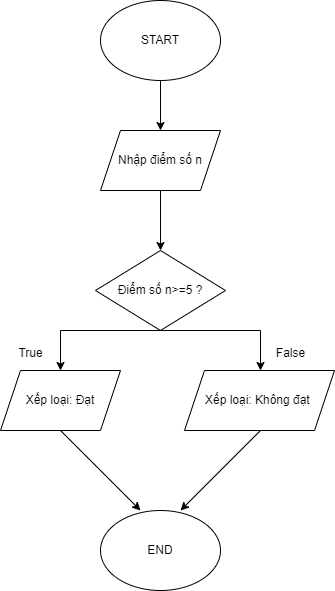

The diagram above was exported from draw.io. Its source (the exported page's mxGraphModel, read from the mxfile embedded in the PNG):
<mxGraphModel dx="778" dy="541" grid="1" gridSize="10" guides="1" tooltips="1" connect="1" arrows="1" fold="1" page="1" pageScale="1" pageWidth="827" pageHeight="1169" math="0" shadow="0">
  <root>
    <mxCell id="WIyWlLk6GJQsqaUBKTNV-0" />
    <mxCell id="WIyWlLk6GJQsqaUBKTNV-1" parent="WIyWlLk6GJQsqaUBKTNV-0" />
    <mxCell id="HNSWy29YztEAPJvGdrVM-0" value="START" style="ellipse;whiteSpace=wrap;html=1;" parent="WIyWlLk6GJQsqaUBKTNV-1" vertex="1">
      <mxGeometry x="180" y="10" width="120" height="80" as="geometry" />
    </mxCell>
    <mxCell id="HNSWy29YztEAPJvGdrVM-1" value="" style="endArrow=classic;html=1;rounded=0;exitX=0.5;exitY=1;exitDx=0;exitDy=0;" parent="WIyWlLk6GJQsqaUBKTNV-1" source="HNSWy29YztEAPJvGdrVM-0" edge="1">
      <mxGeometry width="50" height="50" relative="1" as="geometry">
        <mxPoint x="220" y="310" as="sourcePoint" />
        <mxPoint x="240" y="140" as="targetPoint" />
      </mxGeometry>
    </mxCell>
    <mxCell id="HNSWy29YztEAPJvGdrVM-4" value="Nhập điểm số n" style="shape=parallelogram;perimeter=parallelogramPerimeter;whiteSpace=wrap;html=1;fixedSize=1;" parent="WIyWlLk6GJQsqaUBKTNV-1" vertex="1">
      <mxGeometry x="180" y="140" width="120" height="60" as="geometry" />
    </mxCell>
    <mxCell id="HNSWy29YztEAPJvGdrVM-5" value="Điểm số n&amp;gt;=5 ?" style="rhombus;whiteSpace=wrap;html=1;" parent="WIyWlLk6GJQsqaUBKTNV-1" vertex="1">
      <mxGeometry x="175" y="260" width="130" height="80" as="geometry" />
    </mxCell>
    <mxCell id="HNSWy29YztEAPJvGdrVM-9" value="" style="endArrow=classic;html=1;rounded=0;exitX=0.5;exitY=1;exitDx=0;exitDy=0;entryX=0.5;entryY=0;entryDx=0;entryDy=0;" parent="WIyWlLk6GJQsqaUBKTNV-1" source="HNSWy29YztEAPJvGdrVM-4" target="HNSWy29YztEAPJvGdrVM-5" edge="1">
      <mxGeometry width="50" height="50" relative="1" as="geometry">
        <mxPoint x="220" y="360" as="sourcePoint" />
        <mxPoint x="270" y="310" as="targetPoint" />
      </mxGeometry>
    </mxCell>
    <mxCell id="HNSWy29YztEAPJvGdrVM-12" value="" style="endArrow=none;html=1;rounded=0;" parent="WIyWlLk6GJQsqaUBKTNV-1" edge="1">
      <mxGeometry width="50" height="50" relative="1" as="geometry">
        <mxPoint x="140" y="340" as="sourcePoint" />
        <mxPoint x="340" y="340" as="targetPoint" />
      </mxGeometry>
    </mxCell>
    <mxCell id="HNSWy29YztEAPJvGdrVM-14" value="" style="endArrow=classic;html=1;rounded=0;" parent="WIyWlLk6GJQsqaUBKTNV-1" edge="1">
      <mxGeometry width="50" height="50" relative="1" as="geometry">
        <mxPoint x="140" y="340" as="sourcePoint" />
        <mxPoint x="140" y="380" as="targetPoint" />
      </mxGeometry>
    </mxCell>
    <mxCell id="HNSWy29YztEAPJvGdrVM-15" value="" style="endArrow=classic;html=1;rounded=0;" parent="WIyWlLk6GJQsqaUBKTNV-1" edge="1">
      <mxGeometry width="50" height="50" relative="1" as="geometry">
        <mxPoint x="340" y="340" as="sourcePoint" />
        <mxPoint x="340" y="380" as="targetPoint" />
      </mxGeometry>
    </mxCell>
    <mxCell id="HNSWy29YztEAPJvGdrVM-18" style="edgeStyle=none;rounded=0;orthogonalLoop=1;jettySize=auto;html=1;exitX=0.5;exitY=1;exitDx=0;exitDy=0;" parent="WIyWlLk6GJQsqaUBKTNV-1" edge="1">
      <mxGeometry relative="1" as="geometry">
        <mxPoint x="220" y="520" as="targetPoint" />
        <mxPoint x="140" y="440" as="sourcePoint" />
      </mxGeometry>
    </mxCell>
    <mxCell id="HNSWy29YztEAPJvGdrVM-19" style="edgeStyle=none;rounded=0;orthogonalLoop=1;jettySize=auto;html=1;exitX=0.5;exitY=1;exitDx=0;exitDy=0;" parent="WIyWlLk6GJQsqaUBKTNV-1" edge="1">
      <mxGeometry relative="1" as="geometry">
        <mxPoint x="260" y="520" as="targetPoint" />
        <mxPoint x="340" y="440" as="sourcePoint" />
      </mxGeometry>
    </mxCell>
    <mxCell id="HNSWy29YztEAPJvGdrVM-20" value="END" style="ellipse;whiteSpace=wrap;html=1;" parent="WIyWlLk6GJQsqaUBKTNV-1" vertex="1">
      <mxGeometry x="180" y="520" width="120" height="80" as="geometry" />
    </mxCell>
    <mxCell id="SU0f3r4jbLUuFfsxnKG_-2" value="Xếp loại: Đạt" style="shape=parallelogram;perimeter=parallelogramPerimeter;whiteSpace=wrap;html=1;fixedSize=1;" parent="WIyWlLk6GJQsqaUBKTNV-1" vertex="1">
      <mxGeometry x="80" y="380" width="120" height="60" as="geometry" />
    </mxCell>
    <mxCell id="SU0f3r4jbLUuFfsxnKG_-3" value="Xếp loại: Không đạt&amp;nbsp;" style="shape=parallelogram;perimeter=parallelogramPerimeter;whiteSpace=wrap;html=1;fixedSize=1;" parent="WIyWlLk6GJQsqaUBKTNV-1" vertex="1">
      <mxGeometry x="264" y="380" width="150" height="60" as="geometry" />
    </mxCell>
    <mxCell id="0-w0h0viK8RQU7ZSyKvI-2" value="True" style="text;html=1;align=center;verticalAlign=middle;resizable=0;points=[];autosize=1;strokeColor=none;fillColor=none;" parent="WIyWlLk6GJQsqaUBKTNV-1" vertex="1">
      <mxGeometry x="85" y="348" width="50" height="30" as="geometry" />
    </mxCell>
    <mxCell id="0-w0h0viK8RQU7ZSyKvI-4" value="False" style="text;html=1;align=center;verticalAlign=middle;resizable=0;points=[];autosize=1;strokeColor=none;fillColor=none;" parent="WIyWlLk6GJQsqaUBKTNV-1" vertex="1">
      <mxGeometry x="345" y="348" width="50" height="30" as="geometry" />
    </mxCell>
  </root>
</mxGraphModel>